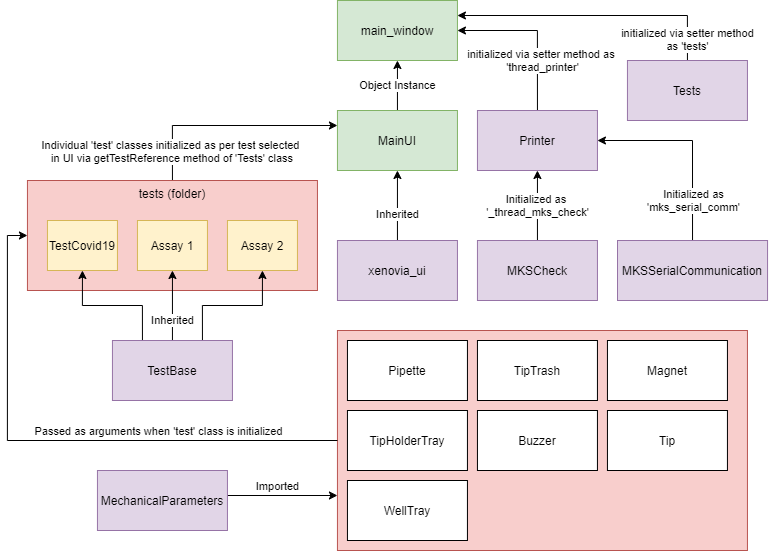

The diagram above was exported from draw.io. Its source (the exported page's mxGraphModel, read from the mxfile embedded in the PNG):
<mxGraphModel dx="1024" dy="592" grid="1" gridSize="10" guides="1" tooltips="1" connect="1" arrows="1" fold="1" page="1" pageScale="1" pageWidth="850" pageHeight="1100" math="0" shadow="0">
  <root>
    <mxCell id="0" />
    <mxCell id="1" parent="0" />
    <mxCell id="XCfDpxI-430JlLrOJFHv-32" value="" style="rounded=0;whiteSpace=wrap;html=1;fillColor=#f8cecc;strokeColor=#b85450;" parent="1" vertex="1">
      <mxGeometry x="399.94" y="340" width="410" height="220" as="geometry" />
    </mxCell>
    <mxCell id="XCfDpxI-430JlLrOJFHv-7" value="Object Instance" style="edgeStyle=orthogonalEdgeStyle;rounded=0;orthogonalLoop=1;jettySize=auto;html=1;exitX=0.5;exitY=0;exitDx=0;exitDy=0;entryX=0.5;entryY=1;entryDx=0;entryDy=0;" parent="1" source="XCfDpxI-430JlLrOJFHv-1" target="XCfDpxI-430JlLrOJFHv-6" edge="1">
      <mxGeometry relative="1" as="geometry" />
    </mxCell>
    <mxCell id="XCfDpxI-430JlLrOJFHv-1" value="MainUI" style="rounded=0;whiteSpace=wrap;html=1;fillColor=#d5e8d4;strokeColor=#82b366;" parent="1" vertex="1">
      <mxGeometry x="399.94" y="120" width="120" height="60" as="geometry" />
    </mxCell>
    <mxCell id="XCfDpxI-430JlLrOJFHv-3" style="edgeStyle=orthogonalEdgeStyle;rounded=0;orthogonalLoop=1;jettySize=auto;html=1;exitX=0.5;exitY=0;exitDx=0;exitDy=0;entryX=0.5;entryY=1;entryDx=0;entryDy=0;" parent="1" source="XCfDpxI-430JlLrOJFHv-2" target="XCfDpxI-430JlLrOJFHv-1" edge="1">
      <mxGeometry relative="1" as="geometry" />
    </mxCell>
    <mxCell id="XCfDpxI-430JlLrOJFHv-4" value="Inherited" style="edgeLabel;html=1;align=center;verticalAlign=middle;resizable=0;points=[];" parent="XCfDpxI-430JlLrOJFHv-3" vertex="1" connectable="0">
      <mxGeometry x="-0.02" y="-2" relative="1" as="geometry">
        <mxPoint x="-2" y="7" as="offset" />
      </mxGeometry>
    </mxCell>
    <mxCell id="XCfDpxI-430JlLrOJFHv-2" value="xenovia_ui" style="rounded=0;whiteSpace=wrap;html=1;fillColor=#e1d5e7;strokeColor=#9673a6;" parent="1" vertex="1">
      <mxGeometry x="399.94" y="250" width="120" height="60" as="geometry" />
    </mxCell>
    <mxCell id="XCfDpxI-430JlLrOJFHv-8" style="edgeStyle=orthogonalEdgeStyle;rounded=0;orthogonalLoop=1;jettySize=auto;html=1;exitX=0.5;exitY=0;exitDx=0;exitDy=0;entryX=1;entryY=0.5;entryDx=0;entryDy=0;" parent="1" source="XCfDpxI-430JlLrOJFHv-5" target="XCfDpxI-430JlLrOJFHv-6" edge="1">
      <mxGeometry relative="1" as="geometry" />
    </mxCell>
    <mxCell id="XCfDpxI-430JlLrOJFHv-9" value="initialized via setter method as &lt;br&gt;'thread_printer'" style="edgeLabel;html=1;align=center;verticalAlign=middle;resizable=0;points=[];" parent="XCfDpxI-430JlLrOJFHv-8" vertex="1" connectable="0">
      <mxGeometry x="-0.023" y="-4" relative="1" as="geometry">
        <mxPoint x="1.04" y="28" as="offset" />
      </mxGeometry>
    </mxCell>
    <mxCell id="XCfDpxI-430JlLrOJFHv-5" value="Printer" style="rounded=0;whiteSpace=wrap;html=1;fillColor=#e1d5e7;strokeColor=#9673a6;" parent="1" vertex="1">
      <mxGeometry x="539.94" y="120" width="120" height="60" as="geometry" />
    </mxCell>
    <mxCell id="XCfDpxI-430JlLrOJFHv-6" value="main_window" style="rounded=0;whiteSpace=wrap;html=1;fillColor=#d5e8d4;strokeColor=#82b366;" parent="1" vertex="1">
      <mxGeometry x="399.94" y="10" width="120" height="60" as="geometry" />
    </mxCell>
    <mxCell id="XCfDpxI-430JlLrOJFHv-11" style="edgeStyle=orthogonalEdgeStyle;rounded=0;orthogonalLoop=1;jettySize=auto;html=1;exitX=0.5;exitY=0;exitDx=0;exitDy=0;entryX=1;entryY=0.25;entryDx=0;entryDy=0;" parent="1" source="XCfDpxI-430JlLrOJFHv-10" target="XCfDpxI-430JlLrOJFHv-6" edge="1">
      <mxGeometry relative="1" as="geometry" />
    </mxCell>
    <mxCell id="XCfDpxI-430JlLrOJFHv-12" value="initialized via setter method&lt;br&gt;as 'tests'" style="edgeLabel;html=1;align=center;verticalAlign=middle;resizable=0;points=[];" parent="XCfDpxI-430JlLrOJFHv-11" vertex="1" connectable="0">
      <mxGeometry x="-0.4189" y="-1" relative="1" as="geometry">
        <mxPoint x="35.040000000000006" y="24" as="offset" />
      </mxGeometry>
    </mxCell>
    <mxCell id="XCfDpxI-430JlLrOJFHv-10" value="Tests" style="rounded=0;whiteSpace=wrap;html=1;fillColor=#e1d5e7;strokeColor=#9673a6;" parent="1" vertex="1">
      <mxGeometry x="689.94" y="70" width="120" height="60" as="geometry" />
    </mxCell>
    <mxCell id="XCfDpxI-430JlLrOJFHv-23" style="edgeStyle=orthogonalEdgeStyle;rounded=0;orthogonalLoop=1;jettySize=auto;html=1;exitX=0.5;exitY=0;exitDx=0;exitDy=0;entryX=0;entryY=0.25;entryDx=0;entryDy=0;" parent="1" source="XCfDpxI-430JlLrOJFHv-13" target="XCfDpxI-430JlLrOJFHv-1" edge="1">
      <mxGeometry relative="1" as="geometry" />
    </mxCell>
    <mxCell id="XCfDpxI-430JlLrOJFHv-24" value="Individual 'test' classes initialized as per test selected&lt;br&gt;&amp;nbsp;in UI via getTestReference method of 'Tests' class" style="edgeLabel;html=1;align=center;verticalAlign=middle;resizable=0;points=[];" parent="XCfDpxI-430JlLrOJFHv-23" vertex="1" connectable="0">
      <mxGeometry x="0.627" relative="1" as="geometry">
        <mxPoint x="-126" y="25" as="offset" />
      </mxGeometry>
    </mxCell>
    <mxCell id="XCfDpxI-430JlLrOJFHv-13" value="tests (folder)&lt;br&gt;&lt;br&gt;&lt;br&gt;&lt;br&gt;&lt;br&gt;&lt;br&gt;&lt;br&gt;" style="rounded=0;whiteSpace=wrap;html=1;fillColor=#f8cecc;strokeColor=#b85450;" parent="1" vertex="1">
      <mxGeometry x="89.94" y="190" width="290" height="110" as="geometry" />
    </mxCell>
    <mxCell id="XCfDpxI-430JlLrOJFHv-14" value="TestCovid19" style="rounded=0;whiteSpace=wrap;html=1;fillColor=#fff2cc;strokeColor=#d6b656;" parent="1" vertex="1">
      <mxGeometry x="109.94" y="230" width="70" height="50" as="geometry" />
    </mxCell>
    <mxCell id="XCfDpxI-430JlLrOJFHv-15" value="Assay 1" style="rounded=0;whiteSpace=wrap;html=1;fillColor=#fff2cc;strokeColor=#d6b656;" parent="1" vertex="1">
      <mxGeometry x="199.94" y="230" width="70" height="50" as="geometry" />
    </mxCell>
    <mxCell id="XCfDpxI-430JlLrOJFHv-16" value="Assay 2" style="rounded=0;whiteSpace=wrap;html=1;fillColor=#fff2cc;strokeColor=#d6b656;" parent="1" vertex="1">
      <mxGeometry x="289.94" y="230" width="70" height="50" as="geometry" />
    </mxCell>
    <mxCell id="XCfDpxI-430JlLrOJFHv-18" style="edgeStyle=orthogonalEdgeStyle;rounded=0;orthogonalLoop=1;jettySize=auto;html=1;exitX=0.25;exitY=0;exitDx=0;exitDy=0;entryX=0.5;entryY=1;entryDx=0;entryDy=0;" parent="1" source="XCfDpxI-430JlLrOJFHv-17" target="XCfDpxI-430JlLrOJFHv-14" edge="1">
      <mxGeometry relative="1" as="geometry" />
    </mxCell>
    <mxCell id="XCfDpxI-430JlLrOJFHv-19" value="Inherited" style="edgeStyle=orthogonalEdgeStyle;rounded=0;orthogonalLoop=1;jettySize=auto;html=1;exitX=0.5;exitY=0;exitDx=0;exitDy=0;entryX=0.5;entryY=1;entryDx=0;entryDy=0;" parent="1" source="XCfDpxI-430JlLrOJFHv-17" target="XCfDpxI-430JlLrOJFHv-15" edge="1">
      <mxGeometry x="-0.4286" relative="1" as="geometry">
        <mxPoint as="offset" />
      </mxGeometry>
    </mxCell>
    <mxCell id="XCfDpxI-430JlLrOJFHv-20" style="edgeStyle=orthogonalEdgeStyle;rounded=0;orthogonalLoop=1;jettySize=auto;html=1;exitX=0.75;exitY=0;exitDx=0;exitDy=0;entryX=0.5;entryY=1;entryDx=0;entryDy=0;" parent="1" source="XCfDpxI-430JlLrOJFHv-17" target="XCfDpxI-430JlLrOJFHv-16" edge="1">
      <mxGeometry relative="1" as="geometry" />
    </mxCell>
    <mxCell id="XCfDpxI-430JlLrOJFHv-17" value="TestBase" style="rounded=0;whiteSpace=wrap;html=1;fillColor=#e1d5e7;strokeColor=#9673a6;" parent="1" vertex="1">
      <mxGeometry x="174.94" y="350" width="120" height="60" as="geometry" />
    </mxCell>
    <mxCell id="XCfDpxI-430JlLrOJFHv-25" value="Tip" style="rounded=0;whiteSpace=wrap;html=1;" parent="1" vertex="1">
      <mxGeometry x="669.94" y="420" width="120" height="60" as="geometry" />
    </mxCell>
    <mxCell id="XCfDpxI-430JlLrOJFHv-26" value="Pipette" style="rounded=0;whiteSpace=wrap;html=1;" parent="1" vertex="1">
      <mxGeometry x="409.94" y="350" width="120" height="60" as="geometry" />
    </mxCell>
    <mxCell id="XCfDpxI-430JlLrOJFHv-27" value="TipHolderTray" style="rounded=0;whiteSpace=wrap;html=1;" parent="1" vertex="1">
      <mxGeometry x="409.94" y="420" width="120" height="60" as="geometry" />
    </mxCell>
    <mxCell id="XCfDpxI-430JlLrOJFHv-28" value="TipTrash" style="rounded=0;whiteSpace=wrap;html=1;" parent="1" vertex="1">
      <mxGeometry x="539.94" y="350" width="120" height="60" as="geometry" />
    </mxCell>
    <mxCell id="XCfDpxI-430JlLrOJFHv-29" value="WellTray" style="rounded=0;whiteSpace=wrap;html=1;" parent="1" vertex="1">
      <mxGeometry x="409.94" y="490" width="120" height="60" as="geometry" />
    </mxCell>
    <mxCell id="XCfDpxI-430JlLrOJFHv-30" value="Magnet" style="rounded=0;whiteSpace=wrap;html=1;" parent="1" vertex="1">
      <mxGeometry x="669.94" y="350" width="120" height="60" as="geometry" />
    </mxCell>
    <mxCell id="XCfDpxI-430JlLrOJFHv-31" value="Buzzer" style="rounded=0;whiteSpace=wrap;html=1;" parent="1" vertex="1">
      <mxGeometry x="539.94" y="420" width="120" height="60" as="geometry" />
    </mxCell>
    <mxCell id="XCfDpxI-430JlLrOJFHv-33" style="edgeStyle=orthogonalEdgeStyle;rounded=0;orthogonalLoop=1;jettySize=auto;html=1;exitX=0;exitY=0.5;exitDx=0;exitDy=0;entryX=0;entryY=0.5;entryDx=0;entryDy=0;" parent="1" source="XCfDpxI-430JlLrOJFHv-32" target="XCfDpxI-430JlLrOJFHv-13" edge="1">
      <mxGeometry relative="1" as="geometry" />
    </mxCell>
    <mxCell id="XCfDpxI-430JlLrOJFHv-34" value="Passed as arguments when 'test' class is initialized" style="edgeLabel;html=1;align=center;verticalAlign=middle;resizable=0;points=[];" parent="XCfDpxI-430JlLrOJFHv-33" vertex="1" connectable="0">
      <mxGeometry x="-0.3073" y="5" relative="1" as="geometry">
        <mxPoint x="12.33" y="-15" as="offset" />
      </mxGeometry>
    </mxCell>
    <mxCell id="XCfDpxI-430JlLrOJFHv-36" style="edgeStyle=orthogonalEdgeStyle;rounded=0;orthogonalLoop=1;jettySize=auto;html=1;exitX=1;exitY=0.5;exitDx=0;exitDy=0;entryX=0;entryY=0.75;entryDx=0;entryDy=0;" parent="1" source="XCfDpxI-430JlLrOJFHv-35" target="XCfDpxI-430JlLrOJFHv-32" edge="1">
      <mxGeometry relative="1" as="geometry">
        <Array as="points">
          <mxPoint x="229.94" y="505" />
        </Array>
      </mxGeometry>
    </mxCell>
    <mxCell id="XCfDpxI-430JlLrOJFHv-37" value="Imported" style="edgeLabel;html=1;align=center;verticalAlign=middle;resizable=0;points=[];" parent="XCfDpxI-430JlLrOJFHv-36" vertex="1" connectable="0">
      <mxGeometry x="0.6528" y="-3" relative="1" as="geometry">
        <mxPoint x="-19" y="-13" as="offset" />
      </mxGeometry>
    </mxCell>
    <mxCell id="XCfDpxI-430JlLrOJFHv-35" value="MechanicalParameters" style="rounded=0;whiteSpace=wrap;html=1;fillColor=#e1d5e7;strokeColor=#9673a6;" parent="1" vertex="1">
      <mxGeometry x="159.94" y="480" width="130" height="60" as="geometry" />
    </mxCell>
    <mxCell id="VWRRDlLClX9XGY2D1PO0-2" value="Initialized as &lt;br&gt;'_thread_mks_check'" style="edgeStyle=orthogonalEdgeStyle;rounded=0;orthogonalLoop=1;jettySize=auto;html=1;exitX=0.5;exitY=0;exitDx=0;exitDy=0;entryX=0.5;entryY=1;entryDx=0;entryDy=0;" parent="1" source="VWRRDlLClX9XGY2D1PO0-1" target="XCfDpxI-430JlLrOJFHv-5" edge="1">
      <mxGeometry relative="1" as="geometry" />
    </mxCell>
    <mxCell id="VWRRDlLClX9XGY2D1PO0-1" value="MKSCheck" style="rounded=0;whiteSpace=wrap;html=1;fillColor=#e1d5e7;strokeColor=#9673a6;" parent="1" vertex="1">
      <mxGeometry x="539.94" y="250" width="120" height="60" as="geometry" />
    </mxCell>
    <mxCell id="fjzuqbtTmzf_EBsdZ9jd-2" style="edgeStyle=orthogonalEdgeStyle;rounded=0;orthogonalLoop=1;jettySize=auto;html=1;exitX=0.5;exitY=0;exitDx=0;exitDy=0;entryX=1;entryY=0.5;entryDx=0;entryDy=0;" edge="1" parent="1" source="fjzuqbtTmzf_EBsdZ9jd-1" target="XCfDpxI-430JlLrOJFHv-5">
      <mxGeometry relative="1" as="geometry" />
    </mxCell>
    <mxCell id="fjzuqbtTmzf_EBsdZ9jd-3" value="Initialized as&lt;br&gt;&amp;nbsp;'mks_serial_comm'&amp;nbsp;" style="edgeLabel;html=1;align=center;verticalAlign=middle;resizable=0;points=[];" vertex="1" connectable="0" parent="fjzuqbtTmzf_EBsdZ9jd-2">
      <mxGeometry x="-0.2777" y="1" relative="1" as="geometry">
        <mxPoint x="1.03" y="29" as="offset" />
      </mxGeometry>
    </mxCell>
    <mxCell id="fjzuqbtTmzf_EBsdZ9jd-1" value="MKSSerialCommunication" style="rounded=0;whiteSpace=wrap;html=1;fillColor=#e1d5e7;strokeColor=#9673a6;" vertex="1" parent="1">
      <mxGeometry x="680" y="250" width="150.06" height="60" as="geometry" />
    </mxCell>
  </root>
</mxGraphModel>